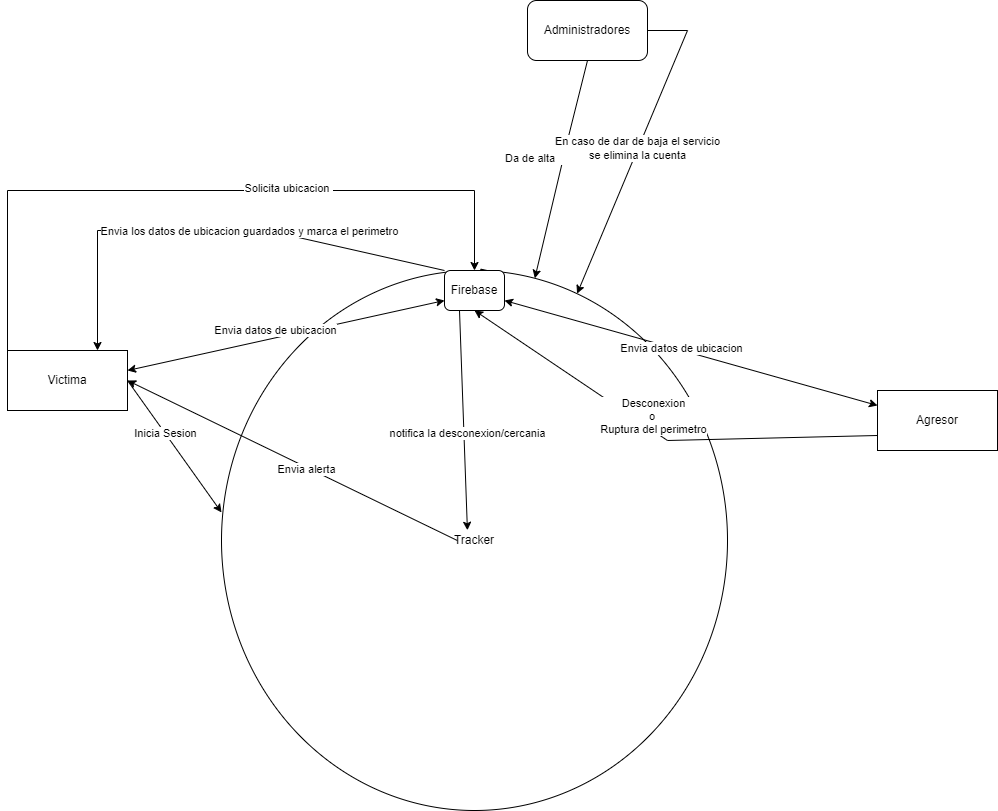

The diagram above was exported from draw.io. Its source (the exported page's mxGraphModel, read from the mxfile embedded in the PNG):
<mxGraphModel dx="1760" dy="2197" grid="1" gridSize="10" guides="1" tooltips="1" connect="1" arrows="1" fold="1" page="1" pageScale="1" pageWidth="827" pageHeight="1169" math="0" shadow="0">
  <root>
    <mxCell id="0" />
    <mxCell id="1" parent="0" />
    <mxCell id="ptslY5jNcVeZstPJC3ZP-5" value="&lt;font style=&quot;vertical-align: inherit;&quot;&gt;&lt;font style=&quot;vertical-align: inherit;&quot;&gt;Tracker&lt;/font&gt;&lt;/font&gt;" style="ellipse;whiteSpace=wrap;html=1;" parent="1" vertex="1">
      <mxGeometry x="294" y="120" width="506" height="540" as="geometry" />
    </mxCell>
    <mxCell id="ptslY5jNcVeZstPJC3ZP-6" value="&lt;font style=&quot;vertical-align: inherit;&quot;&gt;&lt;font style=&quot;vertical-align: inherit;&quot;&gt;Victima&lt;/font&gt;&lt;/font&gt;" style="rounded=0;whiteSpace=wrap;html=1;" parent="1" vertex="1">
      <mxGeometry x="80" y="200" width="120" height="60" as="geometry" />
    </mxCell>
    <mxCell id="ptslY5jNcVeZstPJC3ZP-7" value="&lt;font style=&quot;vertical-align: inherit;&quot;&gt;&lt;font style=&quot;vertical-align: inherit;&quot;&gt;Agresor&lt;/font&gt;&lt;/font&gt;" style="rounded=0;whiteSpace=wrap;html=1;" parent="1" vertex="1">
      <mxGeometry x="950" y="240" width="120" height="60" as="geometry" />
    </mxCell>
    <mxCell id="ptslY5jNcVeZstPJC3ZP-8" value="" style="endArrow=classic;html=1;rounded=0;entryX=0;entryY=0.448;entryDx=0;entryDy=0;entryPerimeter=0;" parent="1" target="ptslY5jNcVeZstPJC3ZP-5" edge="1">
      <mxGeometry width="50" height="50" relative="1" as="geometry">
        <mxPoint x="200" y="230" as="sourcePoint" />
        <mxPoint x="250" y="180" as="targetPoint" />
      </mxGeometry>
    </mxCell>
    <mxCell id="ptslY5jNcVeZstPJC3ZP-18" value="&lt;font style=&quot;vertical-align: inherit;&quot;&gt;&lt;font style=&quot;vertical-align: inherit;&quot;&gt;Inicia Sesion&lt;/font&gt;&lt;/font&gt;" style="edgeLabel;html=1;align=center;verticalAlign=middle;resizable=0;points=[];" parent="ptslY5jNcVeZstPJC3ZP-8" vertex="1" connectable="0">
      <mxGeometry x="-0.2127" relative="1" as="geometry">
        <mxPoint as="offset" />
      </mxGeometry>
    </mxCell>
    <mxCell id="ptslY5jNcVeZstPJC3ZP-9" value="" style="endArrow=classic;html=1;rounded=0;exitX=0;exitY=0.75;exitDx=0;exitDy=0;entryX=0.5;entryY=1;entryDx=0;entryDy=0;" parent="1" source="ptslY5jNcVeZstPJC3ZP-7" edge="1" target="hqyuhaXPIthGef33sbfj-3">
      <mxGeometry width="50" height="50" relative="1" as="geometry">
        <mxPoint x="640.32" y="230" as="sourcePoint" />
        <mxPoint x="550.0020029269741" y="236.19434462572588" as="targetPoint" />
        <Array as="points">
          <mxPoint x="740" y="290" />
        </Array>
      </mxGeometry>
    </mxCell>
    <mxCell id="ptslY5jNcVeZstPJC3ZP-19" value="&lt;font style=&quot;vertical-align: inherit;&quot;&gt;&lt;font style=&quot;vertical-align: inherit;&quot;&gt;Desconexion&lt;br&gt;o&amp;nbsp;&lt;br&gt;Ruptura del perimetro&lt;br&gt;&lt;/font&gt;&lt;/font&gt;" style="edgeLabel;html=1;align=center;verticalAlign=middle;resizable=0;points=[];" parent="ptslY5jNcVeZstPJC3ZP-9" vertex="1" connectable="0">
      <mxGeometry x="0.0979" y="-1" relative="1" as="geometry">
        <mxPoint x="13" y="-5" as="offset" />
      </mxGeometry>
    </mxCell>
    <mxCell id="ptslY5jNcVeZstPJC3ZP-10" value="" style="endArrow=classic;startArrow=classic;html=1;rounded=0;entryX=0;entryY=0.75;entryDx=0;entryDy=0;" parent="1" target="hqyuhaXPIthGef33sbfj-3" edge="1">
      <mxGeometry width="50" height="50" relative="1" as="geometry">
        <mxPoint x="200" y="220" as="sourcePoint" />
        <mxPoint x="512" y="155" as="targetPoint" />
      </mxGeometry>
    </mxCell>
    <mxCell id="ptslY5jNcVeZstPJC3ZP-12" value="&lt;font style=&quot;vertical-align: inherit;&quot;&gt;&lt;font style=&quot;vertical-align: inherit;&quot;&gt;&lt;font style=&quot;vertical-align: inherit;&quot;&gt;&lt;font style=&quot;vertical-align: inherit;&quot;&gt;Envia datos de ubicacion&lt;/font&gt;&lt;/font&gt;&lt;/font&gt;&lt;/font&gt;" style="edgeLabel;html=1;align=center;verticalAlign=middle;resizable=0;points=[];" parent="ptslY5jNcVeZstPJC3ZP-10" vertex="1" connectable="0">
      <mxGeometry x="-0.1819" y="1" relative="1" as="geometry">
        <mxPoint x="18" y="-12" as="offset" />
      </mxGeometry>
    </mxCell>
    <mxCell id="ptslY5jNcVeZstPJC3ZP-11" value="" style="endArrow=classic;startArrow=classic;html=1;rounded=0;entryX=0;entryY=0.25;entryDx=0;entryDy=0;exitX=1;exitY=0.75;exitDx=0;exitDy=0;" parent="1" source="hqyuhaXPIthGef33sbfj-3" target="ptslY5jNcVeZstPJC3ZP-7" edge="1">
      <mxGeometry width="50" height="50" relative="1" as="geometry">
        <mxPoint x="582" y="155" as="sourcePoint" />
        <mxPoint x="510" y="100" as="targetPoint" />
      </mxGeometry>
    </mxCell>
    <mxCell id="ptslY5jNcVeZstPJC3ZP-13" value="&lt;font style=&quot;vertical-align: inherit;&quot;&gt;&lt;font style=&quot;vertical-align: inherit;&quot;&gt;&lt;font style=&quot;vertical-align: inherit;&quot;&gt;&lt;font style=&quot;vertical-align: inherit;&quot;&gt;Envia datos de ubicacion&lt;/font&gt;&lt;/font&gt;&lt;/font&gt;&lt;/font&gt;" style="edgeLabel;html=1;align=center;verticalAlign=middle;resizable=0;points=[];" parent="ptslY5jNcVeZstPJC3ZP-11" vertex="1" connectable="0">
      <mxGeometry x="-0.0573" y="2" relative="1" as="geometry">
        <mxPoint as="offset" />
      </mxGeometry>
    </mxCell>
    <mxCell id="ptslY5jNcVeZstPJC3ZP-15" value="" style="endArrow=classic;html=1;rounded=0;entryX=0.5;entryY=0;entryDx=0;entryDy=0;exitX=0;exitY=0;exitDx=0;exitDy=0;" parent="1" source="ptslY5jNcVeZstPJC3ZP-6" target="hqyuhaXPIthGef33sbfj-3" edge="1">
      <mxGeometry width="50" height="50" relative="1" as="geometry">
        <mxPoint x="140" y="200" as="sourcePoint" />
        <mxPoint x="547" y="120" as="targetPoint" />
        <Array as="points">
          <mxPoint x="80" y="40" />
          <mxPoint x="547" y="40" />
        </Array>
      </mxGeometry>
    </mxCell>
    <mxCell id="ptslY5jNcVeZstPJC3ZP-17" value="&lt;font style=&quot;vertical-align: inherit;&quot;&gt;&lt;font style=&quot;vertical-align: inherit;&quot;&gt;Solicita ubicacion&amp;nbsp;&lt;/font&gt;&lt;/font&gt;" style="edgeLabel;html=1;align=center;verticalAlign=middle;resizable=0;points=[];" parent="ptslY5jNcVeZstPJC3ZP-15" vertex="1" connectable="0">
      <mxGeometry x="0.2471" y="3" relative="1" as="geometry">
        <mxPoint as="offset" />
      </mxGeometry>
    </mxCell>
    <mxCell id="ptslY5jNcVeZstPJC3ZP-20" value="" style="endArrow=classic;html=1;rounded=0;exitX=0;exitY=0;exitDx=0;exitDy=0;entryX=0.75;entryY=0;entryDx=0;entryDy=0;" parent="1" source="hqyuhaXPIthGef33sbfj-3" target="ptslY5jNcVeZstPJC3ZP-6" edge="1">
      <mxGeometry width="50" height="50" relative="1" as="geometry">
        <mxPoint x="522.2512626584708" y="130.25126265847075" as="sourcePoint" />
        <mxPoint x="160" y="130" as="targetPoint" />
        <Array as="points">
          <mxPoint x="340" y="80" />
          <mxPoint x="170" y="80" />
        </Array>
      </mxGeometry>
    </mxCell>
    <mxCell id="hqyuhaXPIthGef33sbfj-1" value="" style="endArrow=classic;html=1;rounded=0;exitX=0;exitY=0;exitDx=0;exitDy=0;entryX=0.75;entryY=0;entryDx=0;entryDy=0;" edge="1" parent="1" target="hqyuhaXPIthGef33sbfj-3">
      <mxGeometry width="50" height="50" relative="1" as="geometry">
        <mxPoint x="522.2512626584708" y="130.25126265847075" as="sourcePoint" />
        <mxPoint x="170" y="200" as="targetPoint" />
        <Array as="points" />
      </mxGeometry>
    </mxCell>
    <mxCell id="hqyuhaXPIthGef33sbfj-2" value="&lt;font style=&quot;vertical-align: inherit;&quot;&gt;&lt;font style=&quot;vertical-align: inherit;&quot;&gt;Envia los datos de ubicacion guardados y marca el perimetro&lt;/font&gt;&lt;/font&gt;" style="edgeLabel;html=1;align=center;verticalAlign=middle;resizable=0;points=[];" vertex="1" connectable="0" parent="hqyuhaXPIthGef33sbfj-1">
      <mxGeometry x="-0.167" y="2" relative="1" as="geometry">
        <mxPoint x="-218" y="-44" as="offset" />
      </mxGeometry>
    </mxCell>
    <mxCell id="hqyuhaXPIthGef33sbfj-3" value="Firebase" style="rounded=1;whiteSpace=wrap;html=1;" vertex="1" parent="1">
      <mxGeometry x="517" y="120" width="60" height="40" as="geometry" />
    </mxCell>
    <mxCell id="hqyuhaXPIthGef33sbfj-4" value="Administradores" style="rounded=1;whiteSpace=wrap;html=1;" vertex="1" parent="1">
      <mxGeometry x="600" y="-150" width="120" height="60" as="geometry" />
    </mxCell>
    <mxCell id="hqyuhaXPIthGef33sbfj-5" value="" style="endArrow=classic;html=1;rounded=0;exitX=0.5;exitY=1;exitDx=0;exitDy=0;" edge="1" parent="1" source="hqyuhaXPIthGef33sbfj-4" target="ptslY5jNcVeZstPJC3ZP-5">
      <mxGeometry width="50" height="50" relative="1" as="geometry">
        <mxPoint x="770" y="-60" as="sourcePoint" />
        <mxPoint x="820" y="-110" as="targetPoint" />
        <Array as="points">
          <mxPoint x="640" y="-10" />
        </Array>
      </mxGeometry>
    </mxCell>
    <mxCell id="hqyuhaXPIthGef33sbfj-6" value="Da de alta a los usuarios" style="edgeLabel;html=1;align=center;verticalAlign=middle;resizable=0;points=[];" vertex="1" connectable="0" parent="hqyuhaXPIthGef33sbfj-5">
      <mxGeometry x="-0.1102" y="1" relative="1" as="geometry">
        <mxPoint as="offset" />
      </mxGeometry>
    </mxCell>
    <mxCell id="hqyuhaXPIthGef33sbfj-7" value="" style="endArrow=classic;html=1;rounded=0;exitX=1;exitY=0.5;exitDx=0;exitDy=0;" edge="1" parent="1" source="hqyuhaXPIthGef33sbfj-4" target="ptslY5jNcVeZstPJC3ZP-5">
      <mxGeometry width="50" height="50" relative="1" as="geometry">
        <mxPoint x="720" y="-120" as="sourcePoint" />
        <mxPoint x="820" y="-120" as="targetPoint" />
        <Array as="points">
          <mxPoint x="760" y="-120" />
        </Array>
      </mxGeometry>
    </mxCell>
    <mxCell id="hqyuhaXPIthGef33sbfj-8" value="En caso de dar de baja el servicio&lt;br&gt;se elimina la cuenta" style="edgeLabel;html=1;align=center;verticalAlign=middle;resizable=0;points=[];" vertex="1" connectable="0" parent="hqyuhaXPIthGef33sbfj-7">
      <mxGeometry x="0.0267" y="-2" relative="1" as="geometry">
        <mxPoint as="offset" />
      </mxGeometry>
    </mxCell>
    <mxCell id="hqyuhaXPIthGef33sbfj-9" value="" style="endArrow=classic;html=1;rounded=0;entryX=0.486;entryY=0.481;entryDx=0;entryDy=0;entryPerimeter=0;exitX=0.25;exitY=1;exitDx=0;exitDy=0;" edge="1" parent="1" source="hqyuhaXPIthGef33sbfj-3" target="ptslY5jNcVeZstPJC3ZP-5">
      <mxGeometry width="50" height="50" relative="1" as="geometry">
        <mxPoint x="540" y="310" as="sourcePoint" />
        <mxPoint x="590" y="260" as="targetPoint" />
      </mxGeometry>
    </mxCell>
    <mxCell id="hqyuhaXPIthGef33sbfj-10" value="notifica la desconexion/cercania" style="edgeLabel;html=1;align=center;verticalAlign=middle;resizable=0;points=[];" vertex="1" connectable="0" parent="hqyuhaXPIthGef33sbfj-9">
      <mxGeometry x="0.1058" y="3" relative="1" as="geometry">
        <mxPoint as="offset" />
      </mxGeometry>
    </mxCell>
    <mxCell id="hqyuhaXPIthGef33sbfj-11" value="" style="endArrow=classic;html=1;rounded=0;exitX=0.466;exitY=0.5;exitDx=0;exitDy=0;exitPerimeter=0;entryX=1;entryY=0.5;entryDx=0;entryDy=0;" edge="1" parent="1" source="ptslY5jNcVeZstPJC3ZP-5" target="ptslY5jNcVeZstPJC3ZP-6">
      <mxGeometry width="50" height="50" relative="1" as="geometry">
        <mxPoint x="460" y="400" as="sourcePoint" />
        <mxPoint x="200" y="220" as="targetPoint" />
      </mxGeometry>
    </mxCell>
    <mxCell id="hqyuhaXPIthGef33sbfj-12" value="Envia alerta" style="edgeLabel;html=1;align=center;verticalAlign=middle;resizable=0;points=[];" vertex="1" connectable="0" parent="hqyuhaXPIthGef33sbfj-11">
      <mxGeometry x="-0.0855" y="1" relative="1" as="geometry">
        <mxPoint as="offset" />
      </mxGeometry>
    </mxCell>
  </root>
</mxGraphModel>